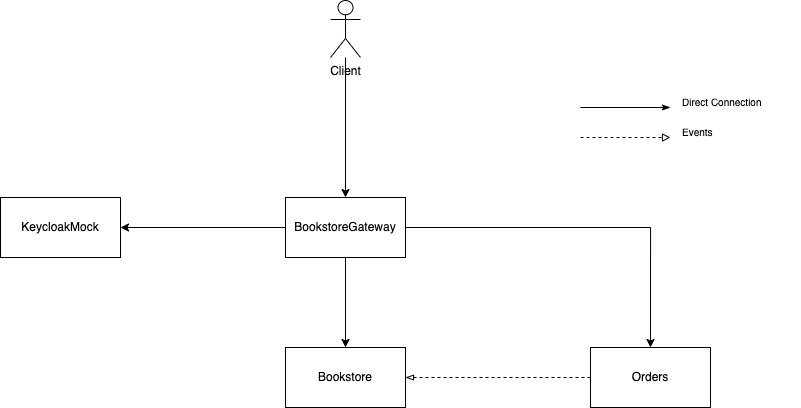

The diagram above was exported from draw.io. Its source (the exported page's mxGraphModel, read from the mxfile embedded in the PNG):
<mxGraphModel dx="3939" dy="808" grid="1" gridSize="10" guides="1" tooltips="1" connect="1" arrows="1" fold="1" page="1" pageScale="1" pageWidth="850" pageHeight="1100" math="0" shadow="0">
  <root>
    <mxCell id="0" />
    <mxCell id="1" parent="0" />
    <mxCell id="2" style="edgeStyle=orthogonalEdgeStyle;rounded=0;orthogonalLoop=1;jettySize=auto;html=1;entryX=1;entryY=0.5;entryDx=0;entryDy=0;" edge="1" source="5" target="8" parent="1">
      <mxGeometry relative="1" as="geometry" />
    </mxCell>
    <mxCell id="3" style="edgeStyle=orthogonalEdgeStyle;rounded=0;orthogonalLoop=1;jettySize=auto;html=1;entryX=0.5;entryY=0;entryDx=0;entryDy=0;" edge="1" source="5" target="9" parent="1">
      <mxGeometry relative="1" as="geometry" />
    </mxCell>
    <mxCell id="4" style="edgeStyle=orthogonalEdgeStyle;rounded=0;orthogonalLoop=1;jettySize=auto;html=1;entryX=0.5;entryY=0;entryDx=0;entryDy=0;" edge="1" source="5" target="11" parent="1">
      <mxGeometry relative="1" as="geometry" />
    </mxCell>
    <mxCell id="5" value="BookstoreGateway" style="rounded=0;whiteSpace=wrap;html=1;" vertex="1" parent="1">
      <mxGeometry x="-625" y="710" width="120" height="60" as="geometry" />
    </mxCell>
    <mxCell id="6" style="edgeStyle=orthogonalEdgeStyle;rounded=0;orthogonalLoop=1;jettySize=auto;html=1;entryX=0.5;entryY=0;entryDx=0;entryDy=0;" edge="1" source="7" target="5" parent="1">
      <mxGeometry relative="1" as="geometry" />
    </mxCell>
    <mxCell id="7" value="Client" style="shape=umlActor;verticalLabelPosition=bottom;verticalAlign=top;html=1;outlineConnect=0;" vertex="1" parent="1">
      <mxGeometry x="-580" y="513" width="30" height="57" as="geometry" />
    </mxCell>
    <mxCell id="8" value="KeycloakMock" style="rounded=0;whiteSpace=wrap;html=1;" vertex="1" parent="1">
      <mxGeometry x="-910" y="710" width="120" height="60" as="geometry" />
    </mxCell>
    <mxCell id="9" value="Bookstore" style="rounded=0;whiteSpace=wrap;html=1;" vertex="1" parent="1">
      <mxGeometry x="-625" y="860" width="120" height="60" as="geometry" />
    </mxCell>
    <mxCell id="10" style="edgeStyle=orthogonalEdgeStyle;rounded=0;orthogonalLoop=1;jettySize=auto;html=1;entryX=1;entryY=0.5;entryDx=0;entryDy=0;dashed=1;endArrow=blockThin;endFill=0;" edge="1" source="11" target="9" parent="1">
      <mxGeometry relative="1" as="geometry" />
    </mxCell>
    <mxCell id="11" value="Orders" style="rounded=0;whiteSpace=wrap;html=1;" vertex="1" parent="1">
      <mxGeometry x="-320" y="860" width="120" height="60" as="geometry" />
    </mxCell>
    <mxCell id="12" value="" style="endArrow=block;html=1;rounded=0;dashed=1;endFill=0;" edge="1" parent="1">
      <mxGeometry width="50" height="50" relative="1" as="geometry">
        <mxPoint x="-330" y="650" as="sourcePoint" />
        <mxPoint x="-240" y="650" as="targetPoint" />
      </mxGeometry>
    </mxCell>
    <mxCell id="13" value="" style="endArrow=classicThin;html=1;rounded=0;endFill=1;" edge="1" parent="1">
      <mxGeometry width="50" height="50" relative="1" as="geometry">
        <mxPoint x="-329.99999999999955" y="620" as="sourcePoint" />
        <mxPoint x="-239.99999999999955" y="620" as="targetPoint" />
      </mxGeometry>
    </mxCell>
    <mxCell id="14" value="&lt;font style=&quot;font-size: 10px;&quot;&gt;Direct Connection&lt;/font&gt;" style="rounded=0;whiteSpace=wrap;html=1;strokeColor=none;fillColor=none;align=left;" vertex="1" parent="1">
      <mxGeometry x="-230" y="600" width="120" height="30" as="geometry" />
    </mxCell>
    <mxCell id="15" value="&lt;font style=&quot;font-size: 10px;&quot;&gt;Events&lt;/font&gt;" style="rounded=0;whiteSpace=wrap;html=1;strokeColor=none;fillColor=none;align=left;" vertex="1" parent="1">
      <mxGeometry x="-230" y="630" width="120" height="30" as="geometry" />
    </mxCell>
  </root>
</mxGraphModel>